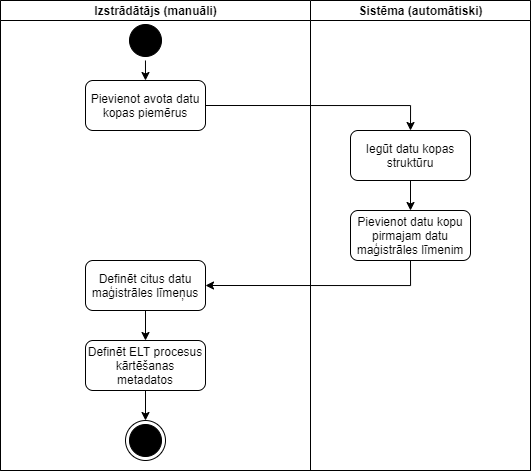

The diagram above was exported from draw.io. Its source (the exported page's mxGraphModel, read from the mxfile embedded in the PNG):
<mxGraphModel dx="1221" dy="640" grid="1" gridSize="10" guides="1" tooltips="1" connect="1" arrows="1" fold="1" page="1" pageScale="1" pageWidth="850" pageHeight="1100" math="0" shadow="0">
  <root>
    <mxCell id="-ry3yPVLIxm_ubu_ktDn-0" />
    <mxCell id="-ry3yPVLIxm_ubu_ktDn-1" parent="-ry3yPVLIxm_ubu_ktDn-0" />
    <mxCell id="CW3bPsIAohNxKpFL95HY-0" value="" style="swimlane;html=1;childLayout=stackLayout;startSize=0;rounded=0;shadow=0;comic=0;labelBackgroundColor=none;strokeWidth=1;fontFamily=Verdana;fontSize=12;align=center;" vertex="1" parent="-ry3yPVLIxm_ubu_ktDn-1">
      <mxGeometry x="40" y="20" width="530" height="470" as="geometry" />
    </mxCell>
    <mxCell id="CW3bPsIAohNxKpFL95HY-1" value="Izstrādātājs (manuāli)" style="swimlane;html=1;startSize=20;" vertex="1" parent="CW3bPsIAohNxKpFL95HY-0">
      <mxGeometry width="310" height="470" as="geometry" />
    </mxCell>
    <mxCell id="CW3bPsIAohNxKpFL95HY-2" value="" style="edgeStyle=orthogonalEdgeStyle;html=1;verticalAlign=bottom;endArrow=classic;endSize=6;strokeColor=#000000;exitX=0.499;exitY=0.851;exitDx=0;exitDy=0;exitPerimeter=0;endFill=1;entryX=0.5;entryY=0;entryDx=0;entryDy=0;" edge="1" parent="CW3bPsIAohNxKpFL95HY-1" target="CW3bPsIAohNxKpFL95HY-4">
      <mxGeometry relative="1" as="geometry">
        <mxPoint x="145" y="84.47" as="targetPoint" />
        <mxPoint x="144.97000000000003" y="59.99999999999997" as="sourcePoint" />
      </mxGeometry>
    </mxCell>
    <mxCell id="CW3bPsIAohNxKpFL95HY-15" value="" style="ellipse;html=1;shape=startState;fillColor=#000000;strokeColor=#000000;" vertex="1" parent="CW3bPsIAohNxKpFL95HY-1">
      <mxGeometry x="125" y="20" width="40" height="40" as="geometry" />
    </mxCell>
    <mxCell id="CW3bPsIAohNxKpFL95HY-4" value="Pievienot avota datu kopas piemērus" style="rounded=1;whiteSpace=wrap;html=1;strokeColor=#000000;" vertex="1" parent="CW3bPsIAohNxKpFL95HY-1">
      <mxGeometry x="85" y="80" width="120" height="50" as="geometry" />
    </mxCell>
    <mxCell id="CW3bPsIAohNxKpFL95HY-26" style="edgeStyle=orthogonalEdgeStyle;rounded=0;orthogonalLoop=1;jettySize=auto;html=1;exitX=0.5;exitY=1;exitDx=0;exitDy=0;endArrow=classic;endFill=1;endSize=6;strokeColor=#000000;" edge="1" parent="CW3bPsIAohNxKpFL95HY-1" source="CW3bPsIAohNxKpFL95HY-23" target="CW3bPsIAohNxKpFL95HY-25">
      <mxGeometry relative="1" as="geometry" />
    </mxCell>
    <mxCell id="CW3bPsIAohNxKpFL95HY-23" value="Definēt citus datu maģistrāles līmeņus" style="rounded=1;whiteSpace=wrap;html=1;strokeColor=#000000;" vertex="1" parent="CW3bPsIAohNxKpFL95HY-1">
      <mxGeometry x="85" y="260" width="120" height="50" as="geometry" />
    </mxCell>
    <mxCell id="8R1ivv4LpuwspY_69c0b-0" style="edgeStyle=orthogonalEdgeStyle;rounded=0;orthogonalLoop=1;jettySize=auto;html=1;exitX=0.5;exitY=1;exitDx=0;exitDy=0;entryX=0.5;entryY=0;entryDx=0;entryDy=0;endArrow=classic;endFill=1;endSize=6;strokeColor=#000000;" edge="1" parent="CW3bPsIAohNxKpFL95HY-1" source="CW3bPsIAohNxKpFL95HY-25" target="CW3bPsIAohNxKpFL95HY-16">
      <mxGeometry relative="1" as="geometry" />
    </mxCell>
    <mxCell id="CW3bPsIAohNxKpFL95HY-25" value="Definēt ELT procesus kārtēšanas metadatos" style="rounded=1;whiteSpace=wrap;html=1;strokeColor=#000000;" vertex="1" parent="CW3bPsIAohNxKpFL95HY-1">
      <mxGeometry x="85" y="340" width="120" height="50" as="geometry" />
    </mxCell>
    <mxCell id="CW3bPsIAohNxKpFL95HY-16" value="" style="ellipse;html=1;shape=endState;fillColor=#000000;strokeColor=#000000;" vertex="1" parent="CW3bPsIAohNxKpFL95HY-1">
      <mxGeometry x="125" y="420" width="40" height="40" as="geometry" />
    </mxCell>
    <mxCell id="CW3bPsIAohNxKpFL95HY-17" value="Sistēma (automātiski)" style="swimlane;html=1;startSize=20;" vertex="1" parent="CW3bPsIAohNxKpFL95HY-0">
      <mxGeometry x="310" width="220" height="470" as="geometry" />
    </mxCell>
    <mxCell id="CW3bPsIAohNxKpFL95HY-18" style="edgeStyle=orthogonalEdgeStyle;rounded=0;orthogonalLoop=1;jettySize=auto;html=1;exitX=0.5;exitY=1;exitDx=0;exitDy=0;entryX=0.5;entryY=0;entryDx=0;entryDy=0;endArrow=classic;endFill=1;endSize=6;strokeColor=#000000;" edge="1" parent="CW3bPsIAohNxKpFL95HY-17" source="CW3bPsIAohNxKpFL95HY-19" target="CW3bPsIAohNxKpFL95HY-20">
      <mxGeometry relative="1" as="geometry" />
    </mxCell>
    <mxCell id="CW3bPsIAohNxKpFL95HY-19" value="Iegūt datu kopas struktūru" style="rounded=1;whiteSpace=wrap;html=1;strokeColor=#000000;" vertex="1" parent="CW3bPsIAohNxKpFL95HY-17">
      <mxGeometry x="40" y="130" width="120" height="50" as="geometry" />
    </mxCell>
    <mxCell id="CW3bPsIAohNxKpFL95HY-20" value="Pievienot datu kopu pirmajam datu maģistrāles līmenim" style="rounded=1;whiteSpace=wrap;html=1;strokeColor=#000000;" vertex="1" parent="CW3bPsIAohNxKpFL95HY-17">
      <mxGeometry x="40" y="210" width="120" height="50" as="geometry" />
    </mxCell>
    <mxCell id="CW3bPsIAohNxKpFL95HY-21" style="edgeStyle=orthogonalEdgeStyle;rounded=0;orthogonalLoop=1;jettySize=auto;html=1;exitX=1;exitY=0.5;exitDx=0;exitDy=0;endArrow=classic;endFill=1;endSize=6;strokeColor=#000000;entryX=0.5;entryY=0;entryDx=0;entryDy=0;" edge="1" parent="CW3bPsIAohNxKpFL95HY-0" source="CW3bPsIAohNxKpFL95HY-4" target="CW3bPsIAohNxKpFL95HY-19">
      <mxGeometry relative="1" as="geometry" />
    </mxCell>
    <mxCell id="CW3bPsIAohNxKpFL95HY-24" style="edgeStyle=orthogonalEdgeStyle;rounded=0;orthogonalLoop=1;jettySize=auto;html=1;exitX=0.5;exitY=1;exitDx=0;exitDy=0;entryX=1;entryY=0.5;entryDx=0;entryDy=0;endArrow=classic;endFill=1;endSize=6;strokeColor=#000000;" edge="1" parent="CW3bPsIAohNxKpFL95HY-0" source="CW3bPsIAohNxKpFL95HY-20" target="CW3bPsIAohNxKpFL95HY-23">
      <mxGeometry relative="1" as="geometry" />
    </mxCell>
  </root>
</mxGraphModel>